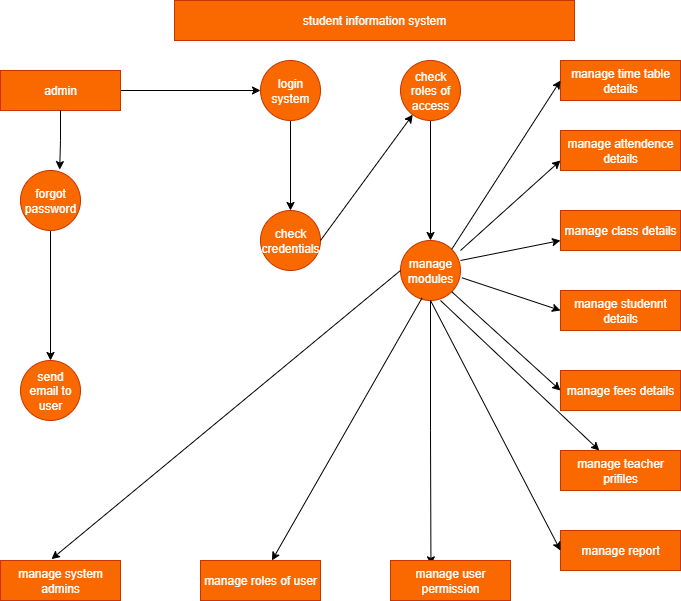

The diagram above was exported from draw.io. Its source (the exported page's mxGraphModel, read from the mxfile embedded in the PNG):
<mxGraphModel dx="784" dy="430" grid="1" gridSize="10" guides="1" tooltips="1" connect="1" arrows="1" fold="1" page="1" pageScale="1" pageWidth="827" pageHeight="1169" math="0" shadow="0">
  <root>
    <mxCell id="0" />
    <mxCell id="1" parent="0" />
    <mxCell id="dbn-orge_LJFFGJoii5t-1" value="&lt;font style=&quot;color: rgb(255, 255, 255);&quot;&gt;student information system&lt;/font&gt;" style="rounded=0;whiteSpace=wrap;html=1;fillColor=#fa6800;strokeColor=#C73500;fontColor=#000000;" vertex="1" parent="1">
      <mxGeometry x="214" y="70" width="400" height="40" as="geometry" />
    </mxCell>
    <mxCell id="dbn-orge_LJFFGJoii5t-35" style="edgeStyle=orthogonalEdgeStyle;rounded=0;orthogonalLoop=1;jettySize=auto;html=1;exitX=1;exitY=0.5;exitDx=0;exitDy=0;" edge="1" parent="1" source="dbn-orge_LJFFGJoii5t-2" target="dbn-orge_LJFFGJoii5t-4">
      <mxGeometry relative="1" as="geometry" />
    </mxCell>
    <mxCell id="dbn-orge_LJFFGJoii5t-2" value="&lt;font style=&quot;color: rgb(255, 255, 255);&quot;&gt;admin&lt;/font&gt;" style="rounded=0;whiteSpace=wrap;html=1;fillColor=#fa6800;fontColor=#000000;strokeColor=#C73500;" vertex="1" parent="1">
      <mxGeometry x="40" y="140" width="120" height="40" as="geometry" />
    </mxCell>
    <mxCell id="dbn-orge_LJFFGJoii5t-29" style="edgeStyle=orthogonalEdgeStyle;rounded=0;orthogonalLoop=1;jettySize=auto;html=1;exitX=0.5;exitY=1;exitDx=0;exitDy=0;entryX=0.5;entryY=0;entryDx=0;entryDy=0;" edge="1" parent="1" source="dbn-orge_LJFFGJoii5t-4" target="dbn-orge_LJFFGJoii5t-7">
      <mxGeometry relative="1" as="geometry" />
    </mxCell>
    <mxCell id="dbn-orge_LJFFGJoii5t-4" value="&lt;font style=&quot;color: rgb(255, 255, 255);&quot;&gt;login system&lt;/font&gt;" style="ellipse;whiteSpace=wrap;html=1;aspect=fixed;fillColor=#fa6800;fontColor=#000000;strokeColor=#C73500;" vertex="1" parent="1">
      <mxGeometry x="300" y="130" width="60" height="60" as="geometry" />
    </mxCell>
    <mxCell id="dbn-orge_LJFFGJoii5t-30" style="edgeStyle=orthogonalEdgeStyle;rounded=0;orthogonalLoop=1;jettySize=auto;html=1;exitX=0.5;exitY=1;exitDx=0;exitDy=0;entryX=0.5;entryY=0;entryDx=0;entryDy=0;" edge="1" parent="1" source="dbn-orge_LJFFGJoii5t-5" target="dbn-orge_LJFFGJoii5t-6">
      <mxGeometry relative="1" as="geometry" />
    </mxCell>
    <mxCell id="dbn-orge_LJFFGJoii5t-5" value="&lt;font style=&quot;color: rgb(255, 255, 255);&quot;&gt;check roles of access&lt;/font&gt;" style="ellipse;whiteSpace=wrap;html=1;aspect=fixed;fillColor=#fa6800;fontColor=#000000;strokeColor=#C73500;" vertex="1" parent="1">
      <mxGeometry x="440" y="130" width="60" height="60" as="geometry" />
    </mxCell>
    <mxCell id="dbn-orge_LJFFGJoii5t-32" style="edgeStyle=orthogonalEdgeStyle;rounded=0;orthogonalLoop=1;jettySize=auto;html=1;exitX=0.5;exitY=1;exitDx=0;exitDy=0;entryX=0.337;entryY=0.109;entryDx=0;entryDy=0;entryPerimeter=0;" edge="1" parent="1" source="dbn-orge_LJFFGJoii5t-6" target="dbn-orge_LJFFGJoii5t-19">
      <mxGeometry relative="1" as="geometry">
        <mxPoint x="500.34782608695673" y="630" as="targetPoint" />
      </mxGeometry>
    </mxCell>
    <mxCell id="dbn-orge_LJFFGJoii5t-6" value="&lt;font style=&quot;color: rgb(255, 255, 255);&quot;&gt;manage modules&lt;/font&gt;" style="ellipse;whiteSpace=wrap;html=1;aspect=fixed;fillColor=#fa6800;fontColor=#000000;strokeColor=#C73500;" vertex="1" parent="1">
      <mxGeometry x="440" y="310" width="60" height="60" as="geometry" />
    </mxCell>
    <mxCell id="dbn-orge_LJFFGJoii5t-7" value="&lt;font style=&quot;color: rgb(255, 255, 255);&quot;&gt;check credentials&lt;/font&gt;" style="ellipse;whiteSpace=wrap;html=1;aspect=fixed;fillColor=#fa6800;fontColor=#000000;strokeColor=#C73500;" vertex="1" parent="1">
      <mxGeometry x="300" y="280" width="60" height="60" as="geometry" />
    </mxCell>
    <mxCell id="dbn-orge_LJFFGJoii5t-28" style="edgeStyle=orthogonalEdgeStyle;rounded=0;orthogonalLoop=1;jettySize=auto;html=1;exitX=0.5;exitY=1;exitDx=0;exitDy=0;entryX=0.5;entryY=0;entryDx=0;entryDy=0;" edge="1" parent="1" source="dbn-orge_LJFFGJoii5t-8" target="dbn-orge_LJFFGJoii5t-9">
      <mxGeometry relative="1" as="geometry" />
    </mxCell>
    <mxCell id="dbn-orge_LJFFGJoii5t-8" value="&lt;font style=&quot;color: rgb(255, 255, 255);&quot;&gt;forgot password&lt;/font&gt;" style="ellipse;whiteSpace=wrap;html=1;aspect=fixed;fillColor=#fa6800;fontColor=#000000;strokeColor=#C73500;" vertex="1" parent="1">
      <mxGeometry x="60" y="240" width="60" height="60" as="geometry" />
    </mxCell>
    <mxCell id="dbn-orge_LJFFGJoii5t-9" value="&lt;font style=&quot;color: rgb(255, 255, 255);&quot;&gt;send email to user&lt;/font&gt;" style="ellipse;whiteSpace=wrap;html=1;aspect=fixed;fillColor=#fa6800;fontColor=#000000;strokeColor=#C73500;" vertex="1" parent="1">
      <mxGeometry x="60" y="430" width="60" height="60" as="geometry" />
    </mxCell>
    <mxCell id="dbn-orge_LJFFGJoii5t-10" value="&lt;font style=&quot;color: rgb(255, 255, 255);&quot;&gt;manage time table details&lt;/font&gt;" style="rounded=0;whiteSpace=wrap;html=1;fillColor=#fa6800;fontColor=#000000;strokeColor=#C73500;" vertex="1" parent="1">
      <mxGeometry x="600" y="130" width="120" height="40" as="geometry" />
    </mxCell>
    <mxCell id="dbn-orge_LJFFGJoii5t-11" value="&lt;font style=&quot;color: rgb(255, 255, 255);&quot;&gt;manage attendence details&lt;/font&gt;" style="rounded=0;whiteSpace=wrap;html=1;fillColor=#fa6800;fontColor=#000000;strokeColor=#C73500;" vertex="1" parent="1">
      <mxGeometry x="600" y="200" width="120" height="40" as="geometry" />
    </mxCell>
    <mxCell id="dbn-orge_LJFFGJoii5t-12" value="&lt;font style=&quot;color: rgb(255, 255, 255);&quot;&gt;manage class details&lt;/font&gt;" style="rounded=0;whiteSpace=wrap;html=1;fillColor=#fa6800;fontColor=#000000;strokeColor=#C73500;" vertex="1" parent="1">
      <mxGeometry x="600" y="280" width="120" height="40" as="geometry" />
    </mxCell>
    <mxCell id="dbn-orge_LJFFGJoii5t-13" value="&lt;font style=&quot;color: rgb(255, 255, 255);&quot;&gt;manage studennt details&lt;/font&gt;" style="rounded=0;whiteSpace=wrap;html=1;fillColor=#fa6800;fontColor=#000000;strokeColor=#C73500;" vertex="1" parent="1">
      <mxGeometry x="600" y="360" width="120" height="40" as="geometry" />
    </mxCell>
    <mxCell id="dbn-orge_LJFFGJoii5t-14" value="&lt;font style=&quot;color: rgb(255, 255, 255);&quot;&gt;manage fees details&lt;/font&gt;" style="whiteSpace=wrap;html=1;fillColor=#fa6800;fontColor=#000000;strokeColor=#C73500;" vertex="1" parent="1">
      <mxGeometry x="600" y="440" width="120" height="40" as="geometry" />
    </mxCell>
    <mxCell id="dbn-orge_LJFFGJoii5t-15" value="&lt;font style=&quot;color: rgb(255, 255, 255);&quot;&gt;manage teacher prifiles&lt;/font&gt;" style="whiteSpace=wrap;html=1;fillColor=#fa6800;fontColor=#000000;strokeColor=#C73500;" vertex="1" parent="1">
      <mxGeometry x="600" y="520" width="120" height="40" as="geometry" />
    </mxCell>
    <mxCell id="dbn-orge_LJFFGJoii5t-16" value="&lt;font style=&quot;color: rgb(255, 255, 255);&quot;&gt;manage report&lt;/font&gt;" style="whiteSpace=wrap;html=1;fillColor=#fa6800;fontColor=#000000;strokeColor=#C73500;" vertex="1" parent="1">
      <mxGeometry x="600" y="600" width="120" height="40" as="geometry" />
    </mxCell>
    <mxCell id="dbn-orge_LJFFGJoii5t-17" value="&lt;font style=&quot;color: rgb(255, 255, 255);&quot;&gt;manage system admins&lt;/font&gt;" style="rounded=0;whiteSpace=wrap;html=1;fillColor=#fa6800;fontColor=#000000;strokeColor=#C73500;" vertex="1" parent="1">
      <mxGeometry x="40" y="630" width="120" height="40" as="geometry" />
    </mxCell>
    <mxCell id="dbn-orge_LJFFGJoii5t-18" value="&lt;font style=&quot;color: rgb(255, 255, 255);&quot;&gt;manage roles of user&lt;/font&gt;" style="rounded=0;whiteSpace=wrap;html=1;fillColor=#fa6800;fontColor=#000000;strokeColor=#C73500;" vertex="1" parent="1">
      <mxGeometry x="240" y="630" width="120" height="40" as="geometry" />
    </mxCell>
    <mxCell id="dbn-orge_LJFFGJoii5t-19" value="&lt;font style=&quot;color: rgb(255, 255, 255);&quot;&gt;manage user permission&lt;/font&gt;" style="rounded=0;whiteSpace=wrap;html=1;fillColor=#fa6800;fontColor=#000000;strokeColor=#C73500;" vertex="1" parent="1">
      <mxGeometry x="430" y="630" width="120" height="40" as="geometry" />
    </mxCell>
    <mxCell id="dbn-orge_LJFFGJoii5t-27" style="edgeStyle=orthogonalEdgeStyle;rounded=0;orthogonalLoop=1;jettySize=auto;html=1;exitX=0.5;exitY=1;exitDx=0;exitDy=0;entryX=0.653;entryY=-0.015;entryDx=0;entryDy=0;entryPerimeter=0;" edge="1" parent="1" source="dbn-orge_LJFFGJoii5t-2" target="dbn-orge_LJFFGJoii5t-8">
      <mxGeometry relative="1" as="geometry" />
    </mxCell>
    <mxCell id="dbn-orge_LJFFGJoii5t-38" value="" style="endArrow=classic;html=1;rounded=0;entryX=0;entryY=0.5;entryDx=0;entryDy=0;exitX=1;exitY=0;exitDx=0;exitDy=0;" edge="1" parent="1" source="dbn-orge_LJFFGJoii5t-6" target="dbn-orge_LJFFGJoii5t-10">
      <mxGeometry width="50" height="50" relative="1" as="geometry">
        <mxPoint x="420" y="370" as="sourcePoint" />
        <mxPoint x="470" y="320" as="targetPoint" />
      </mxGeometry>
    </mxCell>
    <mxCell id="dbn-orge_LJFFGJoii5t-42" value="" style="endArrow=classic;html=1;rounded=0;entryX=0;entryY=0.75;entryDx=0;entryDy=0;" edge="1" parent="1" target="dbn-orge_LJFFGJoii5t-11">
      <mxGeometry width="50" height="50" relative="1" as="geometry">
        <mxPoint x="500" y="320" as="sourcePoint" />
        <mxPoint x="410" y="230" as="targetPoint" />
      </mxGeometry>
    </mxCell>
    <mxCell id="dbn-orge_LJFFGJoii5t-43" value="" style="endArrow=classic;html=1;rounded=0;entryX=0;entryY=0.75;entryDx=0;entryDy=0;exitX=1;exitY=0.333;exitDx=0;exitDy=0;exitPerimeter=0;" edge="1" parent="1" source="dbn-orge_LJFFGJoii5t-6" target="dbn-orge_LJFFGJoii5t-12">
      <mxGeometry width="50" height="50" relative="1" as="geometry">
        <mxPoint x="360" y="280" as="sourcePoint" />
        <mxPoint x="410" y="230" as="targetPoint" />
      </mxGeometry>
    </mxCell>
    <mxCell id="dbn-orge_LJFFGJoii5t-44" value="" style="endArrow=classic;html=1;rounded=0;entryX=0;entryY=0.5;entryDx=0;entryDy=0;exitX=1.023;exitY=0.621;exitDx=0;exitDy=0;exitPerimeter=0;" edge="1" parent="1" source="dbn-orge_LJFFGJoii5t-6" target="dbn-orge_LJFFGJoii5t-13">
      <mxGeometry width="50" height="50" relative="1" as="geometry">
        <mxPoint x="360" y="280" as="sourcePoint" />
        <mxPoint x="410" y="230" as="targetPoint" />
      </mxGeometry>
    </mxCell>
    <mxCell id="dbn-orge_LJFFGJoii5t-45" value="" style="endArrow=classic;html=1;rounded=0;entryX=0;entryY=0.5;entryDx=0;entryDy=0;exitX=1;exitY=1;exitDx=0;exitDy=0;" edge="1" parent="1" source="dbn-orge_LJFFGJoii5t-6" target="dbn-orge_LJFFGJoii5t-14">
      <mxGeometry width="50" height="50" relative="1" as="geometry">
        <mxPoint x="360" y="280" as="sourcePoint" />
        <mxPoint x="410" y="230" as="targetPoint" />
      </mxGeometry>
    </mxCell>
    <mxCell id="dbn-orge_LJFFGJoii5t-46" value="" style="endArrow=classic;html=1;rounded=0;" edge="1" parent="1" target="dbn-orge_LJFFGJoii5t-15">
      <mxGeometry width="50" height="50" relative="1" as="geometry">
        <mxPoint x="480" y="370" as="sourcePoint" />
        <mxPoint x="410" y="460" as="targetPoint" />
      </mxGeometry>
    </mxCell>
    <mxCell id="dbn-orge_LJFFGJoii5t-47" value="" style="endArrow=classic;html=1;rounded=0;entryX=0;entryY=0.5;entryDx=0;entryDy=0;exitX=0.5;exitY=1;exitDx=0;exitDy=0;" edge="1" parent="1" source="dbn-orge_LJFFGJoii5t-6" target="dbn-orge_LJFFGJoii5t-16">
      <mxGeometry width="50" height="50" relative="1" as="geometry">
        <mxPoint x="360" y="510" as="sourcePoint" />
        <mxPoint x="410" y="460" as="targetPoint" />
      </mxGeometry>
    </mxCell>
    <mxCell id="dbn-orge_LJFFGJoii5t-48" value="" style="endArrow=classic;html=1;rounded=0;exitX=0.359;exitY=0.958;exitDx=0;exitDy=0;exitPerimeter=0;" edge="1" parent="1" source="dbn-orge_LJFFGJoii5t-6" target="dbn-orge_LJFFGJoii5t-18">
      <mxGeometry width="50" height="50" relative="1" as="geometry">
        <mxPoint x="360" y="510" as="sourcePoint" />
        <mxPoint x="410" y="460" as="targetPoint" />
      </mxGeometry>
    </mxCell>
    <mxCell id="dbn-orge_LJFFGJoii5t-49" value="" style="endArrow=classic;html=1;rounded=0;exitX=0;exitY=0.5;exitDx=0;exitDy=0;entryX=0.425;entryY=-0.034;entryDx=0;entryDy=0;entryPerimeter=0;" edge="1" parent="1" source="dbn-orge_LJFFGJoii5t-6" target="dbn-orge_LJFFGJoii5t-17">
      <mxGeometry width="50" height="50" relative="1" as="geometry">
        <mxPoint x="360" y="510" as="sourcePoint" />
        <mxPoint x="410" y="460" as="targetPoint" />
      </mxGeometry>
    </mxCell>
    <mxCell id="dbn-orge_LJFFGJoii5t-50" value="" style="endArrow=classic;html=1;rounded=0;exitX=1;exitY=0.5;exitDx=0;exitDy=0;" edge="1" parent="1" source="dbn-orge_LJFFGJoii5t-7" target="dbn-orge_LJFFGJoii5t-5">
      <mxGeometry width="50" height="50" relative="1" as="geometry">
        <mxPoint x="360" y="330" as="sourcePoint" />
        <mxPoint x="410" y="280" as="targetPoint" />
      </mxGeometry>
    </mxCell>
  </root>
</mxGraphModel>